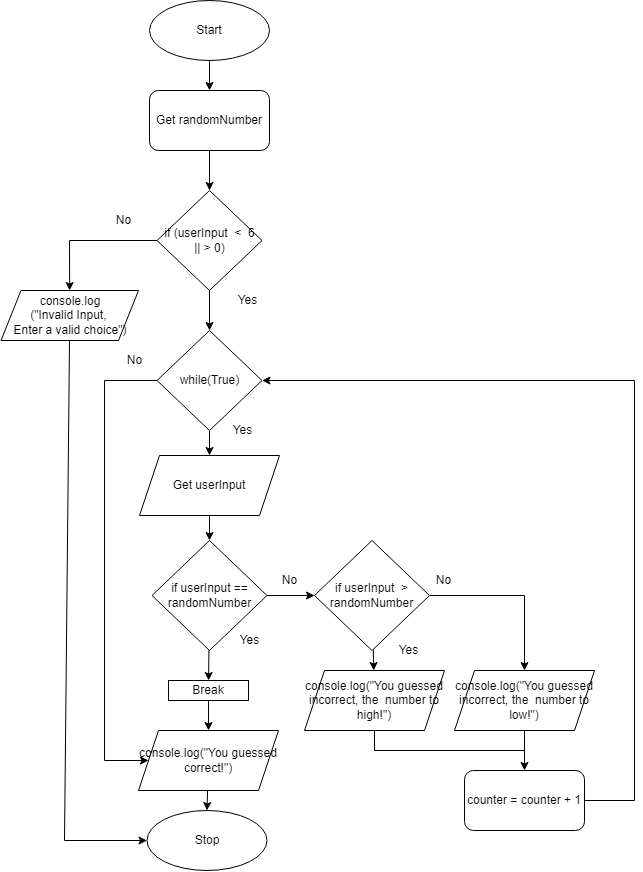

The diagram above was exported from draw.io. Its source (the exported page's mxGraphModel, read from the mxfile embedded in the PNG):
<mxGraphModel dx="1958" dy="788" grid="1" gridSize="10" guides="1" tooltips="1" connect="1" arrows="1" fold="1" page="1" pageScale="1" pageWidth="827" pageHeight="1169" math="0" shadow="0">
  <root>
    <mxCell id="0" />
    <mxCell id="1" parent="0" />
    <mxCell id="246" style="edgeStyle=none;html=1;entryX=0.5;entryY=0;entryDx=0;entryDy=0;" edge="1" parent="1" source="3" target="241">
      <mxGeometry relative="1" as="geometry" />
    </mxCell>
    <mxCell id="3" value="Start" style="ellipse;whiteSpace=wrap;html=1;" parent="1" vertex="1">
      <mxGeometry x="105" y="130" width="120" height="60" as="geometry" />
    </mxCell>
    <mxCell id="4" value="Stop" style="ellipse;whiteSpace=wrap;html=1;" parent="1" vertex="1">
      <mxGeometry x="102.5" y="940" width="120" height="60" as="geometry" />
    </mxCell>
    <mxCell id="194" style="edgeStyle=none;html=1;entryX=0.5;entryY=0;entryDx=0;entryDy=0;" parent="1" source="31" target="129" edge="1">
      <mxGeometry relative="1" as="geometry" />
    </mxCell>
    <mxCell id="217" style="edgeStyle=none;rounded=0;html=1;" parent="1" source="31" target="90" edge="1">
      <mxGeometry relative="1" as="geometry">
        <Array as="points">
          <mxPoint x="25" y="370" />
        </Array>
      </mxGeometry>
    </mxCell>
    <mxCell id="31" value="if (userInput&amp;nbsp; &amp;lt;&amp;nbsp; 6&lt;br&gt;|| &amp;gt; 0)" style="rhombus;whiteSpace=wrap;html=1;" parent="1" vertex="1">
      <mxGeometry x="112.5" y="320" width="105" height="100" as="geometry" />
    </mxCell>
    <mxCell id="139" value="" style="edgeStyle=none;html=1;" parent="1" source="57" target="138" edge="1">
      <mxGeometry relative="1" as="geometry" />
    </mxCell>
    <mxCell id="228" value="" style="edgeStyle=none;html=1;" parent="1" source="57" target="226" edge="1">
      <mxGeometry relative="1" as="geometry" />
    </mxCell>
    <mxCell id="57" value="if userInput == randomNumber" style="rhombus;whiteSpace=wrap;html=1;" parent="1" vertex="1">
      <mxGeometry x="107.5" y="670" width="115" height="110" as="geometry" />
    </mxCell>
    <mxCell id="218" style="edgeStyle=none;rounded=0;html=1;entryX=0;entryY=0.5;entryDx=0;entryDy=0;endArrow=classic;endFill=1;" parent="1" source="90" target="4" edge="1">
      <mxGeometry relative="1" as="geometry">
        <Array as="points">
          <mxPoint x="20" y="970" />
        </Array>
      </mxGeometry>
    </mxCell>
    <mxCell id="90" value="console.log&lt;br&gt;(&quot;Invalid Input, &lt;br&gt;Enter a valid choice&quot;)" style="shape=parallelogram;perimeter=parallelogramPerimeter;whiteSpace=wrap;html=1;fixedSize=1;" parent="1" vertex="1">
      <mxGeometry x="-43.5" y="420" width="137.5" height="50" as="geometry" />
    </mxCell>
    <mxCell id="109" value="&lt;span style=&quot;font-size: 12px&quot;&gt;No&lt;/span&gt;" style="text;html=1;align=center;verticalAlign=middle;resizable=0;points=[];autosize=1;strokeColor=none;fillColor=none;fontSize=10;" parent="1" vertex="1">
      <mxGeometry x="64" y="340" width="30" height="20" as="geometry" />
    </mxCell>
    <mxCell id="225" style="edgeStyle=none;rounded=0;html=1;entryX=0;entryY=0.5;entryDx=0;entryDy=0;endArrow=classic;endFill=1;" parent="1" source="129" target="199" edge="1">
      <mxGeometry relative="1" as="geometry">
        <Array as="points">
          <mxPoint x="60" y="510" />
          <mxPoint x="60" y="890" />
        </Array>
      </mxGeometry>
    </mxCell>
    <mxCell id="243" style="edgeStyle=none;html=1;entryX=0.5;entryY=0;entryDx=0;entryDy=0;" edge="1" parent="1" source="129" target="242">
      <mxGeometry relative="1" as="geometry" />
    </mxCell>
    <mxCell id="129" value="while(True)" style="rhombus;whiteSpace=wrap;html=1;" parent="1" vertex="1">
      <mxGeometry x="112.5" y="460" width="105" height="100" as="geometry" />
    </mxCell>
    <mxCell id="137" value="&lt;font style=&quot;font-size: 12px&quot;&gt;Yes&lt;/font&gt;" style="text;html=1;align=center;verticalAlign=middle;resizable=0;points=[];autosize=1;strokeColor=none;fillColor=none;fontSize=10;" parent="1" vertex="1">
      <mxGeometry x="177.5" y="550" width="40" height="20" as="geometry" />
    </mxCell>
    <mxCell id="209" style="edgeStyle=none;html=1;entryX=0.5;entryY=0;entryDx=0;entryDy=0;rounded=0;" parent="1" source="138" target="205" edge="1">
      <mxGeometry relative="1" as="geometry">
        <Array as="points">
          <mxPoint x="480" y="725" />
        </Array>
      </mxGeometry>
    </mxCell>
    <mxCell id="211" value="" style="edgeStyle=none;rounded=0;html=1;" parent="1" source="138" target="210" edge="1">
      <mxGeometry relative="1" as="geometry" />
    </mxCell>
    <mxCell id="138" value="if userInput&amp;nbsp; &amp;gt; randomNumber" style="rhombus;whiteSpace=wrap;html=1;" parent="1" vertex="1">
      <mxGeometry x="270" y="670" width="115" height="110" as="geometry" />
    </mxCell>
    <mxCell id="152" value="&lt;font style=&quot;font-size: 12px&quot;&gt;Yes&lt;/font&gt;" style="text;html=1;align=center;verticalAlign=middle;resizable=0;points=[];autosize=1;strokeColor=none;fillColor=none;fontSize=10;" parent="1" vertex="1">
      <mxGeometry x="185" y="760" width="40" height="20" as="geometry" />
    </mxCell>
    <mxCell id="153" value="&lt;span style=&quot;font-size: 12px&quot;&gt;No&lt;/span&gt;" style="text;html=1;align=center;verticalAlign=middle;resizable=0;points=[];autosize=1;strokeColor=none;fillColor=none;fontSize=10;" parent="1" vertex="1">
      <mxGeometry x="230" y="700" width="30" height="20" as="geometry" />
    </mxCell>
    <mxCell id="154" value="&lt;span style=&quot;font-size: 12px&quot;&gt;No&lt;/span&gt;" style="text;html=1;align=center;verticalAlign=middle;resizable=0;points=[];autosize=1;strokeColor=none;fillColor=none;fontSize=10;" parent="1" vertex="1">
      <mxGeometry x="384" y="700" width="30" height="20" as="geometry" />
    </mxCell>
    <mxCell id="155" value="&lt;font style=&quot;font-size: 12px&quot;&gt;Yes&lt;/font&gt;" style="text;html=1;align=center;verticalAlign=middle;resizable=0;points=[];autosize=1;strokeColor=none;fillColor=none;fontSize=10;" parent="1" vertex="1">
      <mxGeometry x="344" y="770" width="40" height="20" as="geometry" />
    </mxCell>
    <mxCell id="203" style="edgeStyle=none;html=1;entryX=0.5;entryY=0;entryDx=0;entryDy=0;" parent="1" source="199" target="4" edge="1">
      <mxGeometry relative="1" as="geometry" />
    </mxCell>
    <mxCell id="199" value="console.log(&quot;You guessed correct!&quot;)" style="shape=parallelogram;perimeter=parallelogramPerimeter;whiteSpace=wrap;html=1;fixedSize=1;" parent="1" vertex="1">
      <mxGeometry x="94" y="860" width="140" height="60" as="geometry" />
    </mxCell>
    <mxCell id="221" value="" style="edgeStyle=none;rounded=0;html=1;" parent="1" source="205" target="219" edge="1">
      <mxGeometry relative="1" as="geometry" />
    </mxCell>
    <mxCell id="205" value="console.log(&quot;You guessed incorrect, the&amp;nbsp; number to low!&quot;)" style="shape=parallelogram;perimeter=parallelogramPerimeter;whiteSpace=wrap;html=1;fixedSize=1;" parent="1" vertex="1">
      <mxGeometry x="410" y="800" width="140" height="60" as="geometry" />
    </mxCell>
    <mxCell id="222" style="edgeStyle=none;rounded=0;html=1;endArrow=none;endFill=0;" parent="1" source="210" edge="1">
      <mxGeometry relative="1" as="geometry">
        <mxPoint x="480" y="880" as="targetPoint" />
        <Array as="points">
          <mxPoint x="330" y="880" />
        </Array>
      </mxGeometry>
    </mxCell>
    <mxCell id="210" value="console.log(&quot;You guessed incorrect, the&amp;nbsp; number to high!&quot;)" style="shape=parallelogram;perimeter=parallelogramPerimeter;whiteSpace=wrap;html=1;fixedSize=1;" parent="1" vertex="1">
      <mxGeometry x="260" y="800" width="140" height="60" as="geometry" />
    </mxCell>
    <mxCell id="214" value="&lt;span style=&quot;font-size: 12px&quot;&gt;No&lt;/span&gt;" style="text;html=1;align=center;verticalAlign=middle;resizable=0;points=[];autosize=1;strokeColor=none;fillColor=none;fontSize=10;" parent="1" vertex="1">
      <mxGeometry x="75" y="480" width="30" height="20" as="geometry" />
    </mxCell>
    <mxCell id="215" value="&lt;font style=&quot;font-size: 12px&quot;&gt;Yes&lt;/font&gt;" style="text;html=1;align=center;verticalAlign=middle;resizable=0;points=[];autosize=1;strokeColor=none;fillColor=none;fontSize=10;" parent="1" vertex="1">
      <mxGeometry x="182.5" y="420" width="40" height="20" as="geometry" />
    </mxCell>
    <mxCell id="223" style="edgeStyle=none;rounded=0;html=1;entryX=1;entryY=0.5;entryDx=0;entryDy=0;endArrow=classic;endFill=1;exitX=1;exitY=0.5;exitDx=0;exitDy=0;" parent="1" source="219" target="129" edge="1">
      <mxGeometry relative="1" as="geometry">
        <Array as="points">
          <mxPoint x="590" y="930" />
          <mxPoint x="590" y="510" />
        </Array>
      </mxGeometry>
    </mxCell>
    <mxCell id="219" value="counter = counter + 1" style="rounded=1;whiteSpace=wrap;html=1;" parent="1" vertex="1">
      <mxGeometry x="420" y="900" width="120" height="60" as="geometry" />
    </mxCell>
    <mxCell id="229" value="" style="edgeStyle=none;html=1;" parent="1" source="226" target="199" edge="1">
      <mxGeometry relative="1" as="geometry" />
    </mxCell>
    <mxCell id="226" value="Break" style="rounded=0;whiteSpace=wrap;html=1;" parent="1" vertex="1">
      <mxGeometry x="124" y="810" width="80" height="20" as="geometry" />
    </mxCell>
    <mxCell id="247" value="" style="edgeStyle=none;html=1;" edge="1" parent="1" source="241" target="31">
      <mxGeometry relative="1" as="geometry" />
    </mxCell>
    <mxCell id="241" value="&lt;span&gt;Get randomNumber&lt;/span&gt;" style="rounded=1;whiteSpace=wrap;html=1;" vertex="1" parent="1">
      <mxGeometry x="105" y="220" width="120" height="60" as="geometry" />
    </mxCell>
    <mxCell id="245" style="edgeStyle=none;html=1;entryX=0.5;entryY=0;entryDx=0;entryDy=0;" edge="1" parent="1" source="242" target="57">
      <mxGeometry relative="1" as="geometry" />
    </mxCell>
    <mxCell id="242" value="Get userInput" style="shape=parallelogram;perimeter=parallelogramPerimeter;whiteSpace=wrap;html=1;fixedSize=1;" vertex="1" parent="1">
      <mxGeometry x="95" y="585" width="140" height="60" as="geometry" />
    </mxCell>
  </root>
</mxGraphModel>